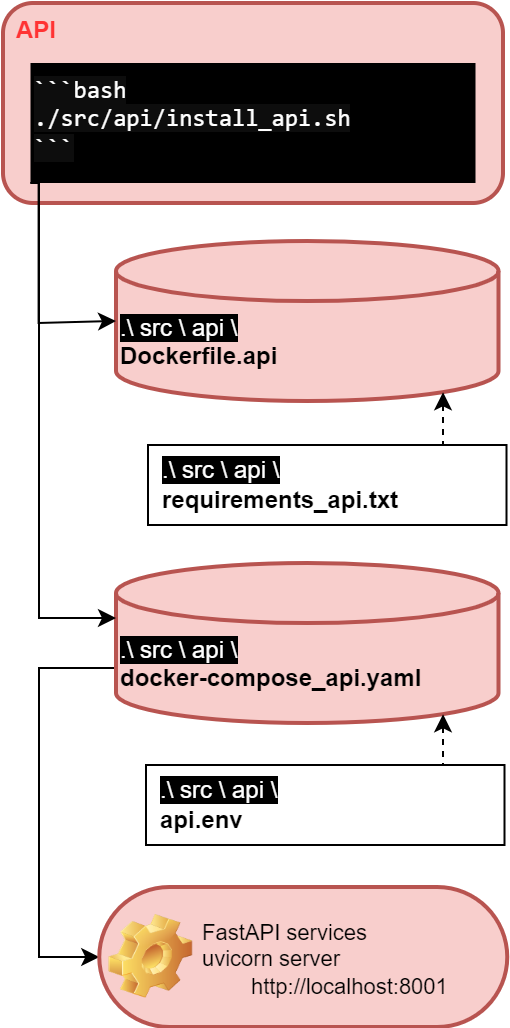

The diagram above was exported from draw.io. Its source (the exported page's mxGraphModel, read from the mxfile embedded in the PNG):
<mxGraphModel dx="2843" dy="2434" grid="1" gridSize="10" guides="1" tooltips="1" connect="1" arrows="1" fold="1" page="1" pageScale="1" pageWidth="1169" pageHeight="827" math="0" shadow="0">
  <root>
    <mxCell id="0" />
    <mxCell id="1" parent="0" />
    <mxCell id="3VSseQa7Qp0dl3QO0Swl-59" value="&lt;b&gt;&lt;font color=&quot;#ff3333&quot;&gt;API&lt;/font&gt;&lt;/b&gt;" style="rounded=1;whiteSpace=wrap;html=1;align=left;fillColor=#f8cecc;strokeColor=#b85450;strokeWidth=2;spacingLeft=5;verticalAlign=top;" parent="1" vertex="1">
      <mxGeometry x="-1130" y="-1620" width="250" height="100" as="geometry" />
    </mxCell>
    <UserObject label="&lt;span style=&quot;color: rgb(255, 255, 255); font-family: &amp;quot;Söhne Mono&amp;quot;, Monaco, &amp;quot;Andale Mono&amp;quot;, &amp;quot;Ubuntu Mono&amp;quot;, monospace; font-size: 12px; font-style: normal; font-variant-ligatures: normal; font-variant-caps: normal; font-weight: 400; letter-spacing: normal; orphans: 2; text-align: left; text-indent: 0px; text-transform: none; widows: 2; word-spacing: 0px; -webkit-text-stroke-width: 0px; white-space: pre; background-color: rgb(13, 13, 13); text-decoration-thickness: initial; text-decoration-style: initial; text-decoration-color: initial; float: none; display: inline !important;&quot;&gt;```bash&lt;br style=&quot;font-size: 12px;&quot;&gt;./src/api/install_api.sh&lt;br style=&quot;font-size: 12px;&quot;&gt;```&lt;/span&gt;" link="&lt;span style=&quot;color: rgb(255, 255, 255); font-family: &amp;quot;Söhne Mono&amp;quot;, Monaco, &amp;quot;Andale Mono&amp;quot;, &amp;quot;Ubuntu Mono&amp;quot;, monospace; font-size: 14px; font-style: normal; font-variant-ligatures: normal; font-variant-caps: normal; font-weight: 400; letter-spacing: normal; orphans: 2; text-align: left; text-indent: 0px; text-transform: none; widows: 2; word-spacing: 0px; -webkit-text-stroke-width: 0px; white-space: pre; background-color: rgb(13, 13, 13); text-decoration-thickness: initial; text-decoration-style: initial; text-decoration-color: initial; display: inline !important; float: none;&quot;&gt;```bash&#10;./start_all_blocks.sh&#10;```&lt;/span&gt;" id="3VSseQa7Qp0dl3QO0Swl-60">
      <mxCell style="text;whiteSpace=wrap;html=1;fillColor=#000000;fontSize=12;" parent="1" vertex="1">
        <mxGeometry x="-1116.25" y="-1590" width="222.5" height="60" as="geometry" />
      </mxCell>
    </UserObject>
    <mxCell id="0dDAe6csrxlDCZYyLwZZ-31" value="&lt;font style=&quot;background-color: rgb(0, 0, 0);&quot; color=&quot;#ffffff&quot;&gt;.\ src \ api \&lt;/font&gt;&lt;div&gt;&lt;b&gt;Dockerfile.api&lt;/b&gt;&lt;/div&gt;" style="shape=cylinder3;whiteSpace=wrap;html=1;boundedLbl=1;backgroundOutline=1;size=15;fillColor=#f8cecc;strokeColor=#b85450;strokeWidth=2;verticalAlign=top;align=left;" parent="1" vertex="1">
      <mxGeometry x="-1073.5" y="-1501" width="191.25" height="80" as="geometry" />
    </mxCell>
    <UserObject label="&lt;span style=&quot;background-color: rgb(0, 0, 0);&quot;&gt;&lt;font color=&quot;#ffffff&quot;&gt;.\ src \ api \&lt;/font&gt;&lt;/span&gt;&lt;br&gt;&lt;b&gt;requirements_api.txt&lt;/b&gt;" id="0dDAe6csrxlDCZYyLwZZ-32">
      <mxCell style="text;verticalAlign=middle;align=left;labelBackgroundColor=none;fontStyle=0;fontFamily=Helvetica;fontSize=12;whiteSpace=wrap;html=1;spacingLeft=5;fillColor=default;strokeColor=default;" parent="1" vertex="1">
        <mxGeometry x="-1057.5" y="-1399" width="179.25" height="40" as="geometry" />
      </mxCell>
    </UserObject>
    <mxCell id="0dDAe6csrxlDCZYyLwZZ-33" style="edgeStyle=orthogonalEdgeStyle;rounded=0;orthogonalLoop=1;jettySize=auto;html=1;exitX=0;exitY=0;exitDx=0;exitDy=52.5;exitPerimeter=0;entryX=0;entryY=0.5;entryDx=0;entryDy=0;" parent="1" source="0dDAe6csrxlDCZYyLwZZ-34" target="CWIqzgAf9ZKEzAayxf7I-87" edge="1">
      <mxGeometry relative="1" as="geometry">
        <Array as="points">
          <mxPoint x="-1112" y="-1288" />
          <mxPoint x="-1112" y="-1143" />
        </Array>
        <mxPoint x="-1112" y="-1104" as="targetPoint" />
      </mxGeometry>
    </mxCell>
    <mxCell id="0dDAe6csrxlDCZYyLwZZ-34" value="&lt;div&gt;&lt;span style=&quot;background-color: rgb(0, 0, 0); color: rgb(255, 255, 255);&quot;&gt;.\ src \ api \&lt;/span&gt;&lt;br&gt;&lt;/div&gt;&lt;div&gt;&lt;b&gt;docker-compose_api.yaml&lt;br&gt;&lt;/b&gt;&lt;br&gt;&lt;/div&gt;" style="shape=cylinder3;whiteSpace=wrap;html=1;boundedLbl=1;backgroundOutline=1;size=15;fillColor=#f8cecc;strokeColor=#b85450;strokeWidth=2;verticalAlign=top;align=left;" parent="1" vertex="1">
      <mxGeometry x="-1073.5" y="-1340" width="191.25" height="80" as="geometry" />
    </mxCell>
    <mxCell id="0dDAe6csrxlDCZYyLwZZ-35" style="edgeStyle=orthogonalEdgeStyle;rounded=0;orthogonalLoop=1;jettySize=auto;html=1;exitX=0;exitY=1;exitDx=0;exitDy=0;entryX=0;entryY=0.5;entryDx=0;entryDy=0;entryPerimeter=0;" parent="1" target="0dDAe6csrxlDCZYyLwZZ-31" edge="1">
      <mxGeometry relative="1" as="geometry">
        <Array as="points">
          <mxPoint x="-1112.25" y="-1530" />
          <mxPoint x="-1112.25" y="-1460" />
        </Array>
        <mxPoint x="-1116.25" y="-1530" as="sourcePoint" />
      </mxGeometry>
    </mxCell>
    <mxCell id="0dDAe6csrxlDCZYyLwZZ-36" style="edgeStyle=orthogonalEdgeStyle;rounded=0;orthogonalLoop=1;jettySize=auto;html=1;exitX=0;exitY=1;exitDx=0;exitDy=0;entryX=0;entryY=0;entryDx=0;entryDy=27.5;entryPerimeter=0;" parent="1" target="0dDAe6csrxlDCZYyLwZZ-34" edge="1">
      <mxGeometry relative="1" as="geometry">
        <Array as="points">
          <mxPoint x="-1112" y="-1530" />
          <mxPoint x="-1112" y="-1312" />
        </Array>
        <mxPoint x="-1116.25" y="-1530" as="sourcePoint" />
        <mxPoint x="-1152.25" y="-1240" as="targetPoint" />
      </mxGeometry>
    </mxCell>
    <UserObject label="&lt;span style=&quot;background-color: rgb(0, 0, 0);&quot;&gt;&lt;font color=&quot;#ffffff&quot;&gt;.\ src \ api \&lt;/font&gt;&lt;/span&gt;&lt;br&gt;&lt;b&gt;api.env&lt;/b&gt;" id="0dDAe6csrxlDCZYyLwZZ-38">
      <mxCell style="text;verticalAlign=middle;align=left;labelBackgroundColor=none;fontStyle=0;fontFamily=Helvetica;fontSize=12;whiteSpace=wrap;html=1;spacingLeft=5;fillColor=default;strokeColor=default;" parent="1" vertex="1">
        <mxGeometry x="-1058.5" y="-1239" width="179.25" height="40" as="geometry" />
      </mxCell>
    </UserObject>
    <mxCell id="0dDAe6csrxlDCZYyLwZZ-39" style="edgeStyle=orthogonalEdgeStyle;rounded=0;orthogonalLoop=1;jettySize=auto;html=1;exitX=0.75;exitY=0;exitDx=0;exitDy=0;entryX=0.855;entryY=1;entryDx=0;entryDy=-4.35;entryPerimeter=0;dashed=1;" parent="1" source="0dDAe6csrxlDCZYyLwZZ-32" target="0dDAe6csrxlDCZYyLwZZ-31" edge="1">
      <mxGeometry relative="1" as="geometry" />
    </mxCell>
    <mxCell id="0dDAe6csrxlDCZYyLwZZ-40" style="edgeStyle=orthogonalEdgeStyle;rounded=0;orthogonalLoop=1;jettySize=auto;html=1;exitX=0.75;exitY=0;exitDx=0;exitDy=0;entryX=0.855;entryY=1;entryDx=0;entryDy=-4.35;entryPerimeter=0;dashed=1;" parent="1" source="0dDAe6csrxlDCZYyLwZZ-38" target="0dDAe6csrxlDCZYyLwZZ-34" edge="1">
      <mxGeometry relative="1" as="geometry" />
    </mxCell>
    <mxCell id="CWIqzgAf9ZKEzAayxf7I-87" value="&lt;div&gt;&lt;br&gt;&lt;/div&gt;&lt;div&gt;&lt;br&gt;&lt;/div&gt;&lt;div&gt;&lt;br&gt;&lt;/div&gt;&lt;div&gt;&lt;br&gt;&lt;/div&gt;&lt;div&gt;&lt;br&gt;&lt;/div&gt;&lt;div&gt;&lt;br&gt;&lt;/div&gt;&lt;div&gt;&lt;br&gt;&lt;/div&gt;&lt;div&gt;&lt;br&gt;&lt;/div&gt;&lt;div&gt;&lt;br&gt;&lt;/div&gt;&lt;div&gt;&lt;br&gt;&lt;/div&gt;&lt;div&gt;&lt;br&gt;&lt;/div&gt;&lt;div&gt;&lt;br&gt;&lt;/div&gt;&lt;div&gt;&lt;br&gt;&lt;/div&gt;&lt;div&gt;&lt;br&gt;&lt;/div&gt;&lt;div&gt;&lt;br&gt;&lt;/div&gt;FastAPI services&lt;div&gt;uvicorn server&lt;br&gt;&lt;div&gt;&lt;span style=&quot;white-space: pre;&quot;&gt;&#09;&lt;/span&gt;&lt;span style=&quot;white-space: pre;&quot;&gt;http://localhost:8001&lt;/span&gt;&lt;div&gt;&lt;br&gt;&lt;/div&gt;&lt;/div&gt;&lt;/div&gt;" style="label;whiteSpace=wrap;html=1;image=img/clipart/Gear_128x128.png;arcSize=50;fontSize=11;fillColor=#f8cecc;strokeColor=#b85450;strokeWidth=2;spacing=0;verticalAlign=bottom;fontStyle=0" parent="1" vertex="1">
      <mxGeometry x="-1081.87" y="-1178" width="204" height="70" as="geometry" />
    </mxCell>
  </root>
</mxGraphModel>